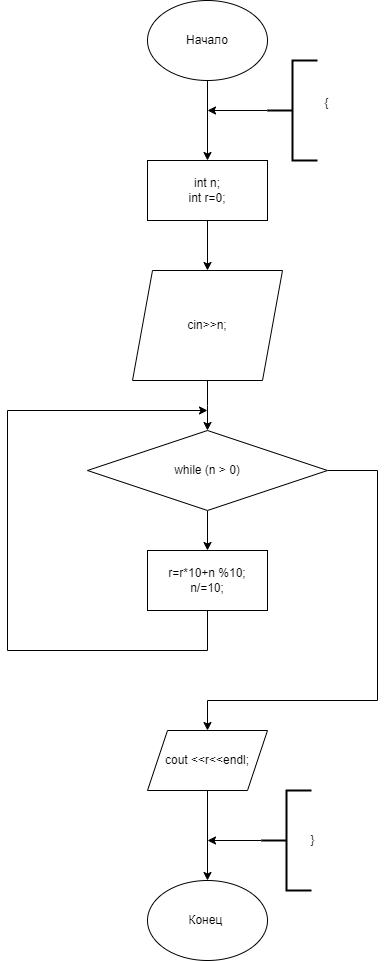

The diagram above was exported from draw.io. Its source (the exported page's mxGraphModel, read from the mxfile embedded in the PNG):
<mxGraphModel dx="1050" dy="725" grid="1" gridSize="10" guides="1" tooltips="1" connect="1" arrows="1" fold="1" page="1" pageScale="1" pageWidth="827" pageHeight="1169" math="0" shadow="0">
  <root>
    <mxCell id="0" />
    <mxCell id="1" parent="0" />
    <mxCell id="AV6uibreEmdL5QUzjfC2-8" style="edgeStyle=orthogonalEdgeStyle;rounded=0;orthogonalLoop=1;jettySize=auto;html=1;exitX=0.5;exitY=1;exitDx=0;exitDy=0;entryX=0.5;entryY=0;entryDx=0;entryDy=0;" parent="1" source="AV6uibreEmdL5QUzjfC2-1" target="AV6uibreEmdL5QUzjfC2-4" edge="1">
      <mxGeometry relative="1" as="geometry" />
    </mxCell>
    <mxCell id="AV6uibreEmdL5QUzjfC2-1" value="int n;&lt;div&gt;int r=0;&lt;/div&gt;" style="rounded=0;whiteSpace=wrap;html=1;" parent="1" vertex="1">
      <mxGeometry x="250" y="170" width="120" height="60" as="geometry" />
    </mxCell>
    <mxCell id="AV6uibreEmdL5QUzjfC2-9" style="edgeStyle=orthogonalEdgeStyle;rounded=0;orthogonalLoop=1;jettySize=auto;html=1;exitX=0.5;exitY=1;exitDx=0;exitDy=0;entryX=0.5;entryY=0;entryDx=0;entryDy=0;" parent="1" source="AV6uibreEmdL5QUzjfC2-4" edge="1">
      <mxGeometry relative="1" as="geometry">
        <mxPoint x="310" y="440" as="targetPoint" />
      </mxGeometry>
    </mxCell>
    <mxCell id="AV6uibreEmdL5QUzjfC2-4" value="cin&amp;gt;&amp;gt;n;" style="shape=parallelogram;perimeter=parallelogramPerimeter;whiteSpace=wrap;html=1;fixedSize=1;" parent="1" vertex="1">
      <mxGeometry x="235" y="280" width="150" height="110" as="geometry" />
    </mxCell>
    <mxCell id="AV6uibreEmdL5QUzjfC2-7" style="edgeStyle=orthogonalEdgeStyle;rounded=0;orthogonalLoop=1;jettySize=auto;html=1;exitX=0.5;exitY=1;exitDx=0;exitDy=0;entryX=0.5;entryY=0;entryDx=0;entryDy=0;" parent="1" source="AV6uibreEmdL5QUzjfC2-6" target="AV6uibreEmdL5QUzjfC2-1" edge="1">
      <mxGeometry relative="1" as="geometry" />
    </mxCell>
    <mxCell id="AV6uibreEmdL5QUzjfC2-6" value="Начало" style="ellipse;whiteSpace=wrap;html=1;" parent="1" vertex="1">
      <mxGeometry x="250" y="10" width="120" height="80" as="geometry" />
    </mxCell>
    <mxCell id="AV6uibreEmdL5QUzjfC2-29" style="edgeStyle=orthogonalEdgeStyle;rounded=0;orthogonalLoop=1;jettySize=auto;html=1;exitX=0.5;exitY=1;exitDx=0;exitDy=0;entryX=0.5;entryY=0;entryDx=0;entryDy=0;" parent="1" source="AV6uibreEmdL5QUzjfC2-26" target="AV6uibreEmdL5QUzjfC2-28" edge="1">
      <mxGeometry relative="1" as="geometry" />
    </mxCell>
    <mxCell id="AV6uibreEmdL5QUzjfC2-32" style="edgeStyle=orthogonalEdgeStyle;rounded=0;orthogonalLoop=1;jettySize=auto;html=1;exitX=1;exitY=0.5;exitDx=0;exitDy=0;entryX=0.5;entryY=0;entryDx=0;entryDy=0;" parent="1" source="AV6uibreEmdL5QUzjfC2-26" target="AV6uibreEmdL5QUzjfC2-30" edge="1">
      <mxGeometry relative="1" as="geometry">
        <mxPoint x="310" y="700" as="targetPoint" />
        <Array as="points">
          <mxPoint x="480" y="480" />
          <mxPoint x="480" y="710" />
          <mxPoint x="310" y="710" />
        </Array>
      </mxGeometry>
    </mxCell>
    <mxCell id="AV6uibreEmdL5QUzjfC2-26" value="while (n &amp;gt; 0)" style="rhombus;whiteSpace=wrap;html=1;" parent="1" vertex="1">
      <mxGeometry x="190" y="440" width="240" height="80" as="geometry" />
    </mxCell>
    <mxCell id="AV6uibreEmdL5QUzjfC2-31" style="edgeStyle=orthogonalEdgeStyle;rounded=0;orthogonalLoop=1;jettySize=auto;html=1;" parent="1" source="AV6uibreEmdL5QUzjfC2-28" edge="1">
      <mxGeometry relative="1" as="geometry">
        <mxPoint x="310" y="420" as="targetPoint" />
        <Array as="points">
          <mxPoint x="310" y="660" />
          <mxPoint x="110" y="660" />
          <mxPoint x="110" y="420" />
        </Array>
      </mxGeometry>
    </mxCell>
    <mxCell id="AV6uibreEmdL5QUzjfC2-28" value="r=r*10+n %10;&lt;div&gt;n/=10;&lt;/div&gt;" style="rounded=0;whiteSpace=wrap;html=1;" parent="1" vertex="1">
      <mxGeometry x="250" y="560" width="120" height="60" as="geometry" />
    </mxCell>
    <mxCell id="AV6uibreEmdL5QUzjfC2-34" style="edgeStyle=orthogonalEdgeStyle;rounded=0;orthogonalLoop=1;jettySize=auto;html=1;exitX=0.5;exitY=1;exitDx=0;exitDy=0;entryX=0.5;entryY=0;entryDx=0;entryDy=0;" parent="1" source="AV6uibreEmdL5QUzjfC2-30" target="AV6uibreEmdL5QUzjfC2-33" edge="1">
      <mxGeometry relative="1" as="geometry" />
    </mxCell>
    <mxCell id="AV6uibreEmdL5QUzjfC2-30" value="cout &amp;lt;&amp;lt;r&amp;lt;&amp;lt;endl;" style="shape=parallelogram;perimeter=parallelogramPerimeter;whiteSpace=wrap;html=1;fixedSize=1;" parent="1" vertex="1">
      <mxGeometry x="250" y="740" width="120" height="60" as="geometry" />
    </mxCell>
    <mxCell id="AV6uibreEmdL5QUzjfC2-33" value="Конец&amp;nbsp;" style="ellipse;whiteSpace=wrap;html=1;" parent="1" vertex="1">
      <mxGeometry x="250" y="890" width="120" height="80" as="geometry" />
    </mxCell>
    <mxCell id="gbNvd9QxNV0FcuL68D9R-2" style="edgeStyle=orthogonalEdgeStyle;rounded=0;orthogonalLoop=1;jettySize=auto;html=1;exitX=0;exitY=0.5;exitDx=0;exitDy=0;exitPerimeter=0;" edge="1" parent="1" source="gbNvd9QxNV0FcuL68D9R-1">
      <mxGeometry relative="1" as="geometry">
        <mxPoint x="310" y="120" as="targetPoint" />
      </mxGeometry>
    </mxCell>
    <mxCell id="gbNvd9QxNV0FcuL68D9R-1" value="" style="strokeWidth=2;html=1;shape=mxgraph.flowchart.annotation_2;align=left;labelPosition=right;pointerEvents=1;" vertex="1" parent="1">
      <mxGeometry x="370" y="70" width="50" height="100" as="geometry" />
    </mxCell>
    <mxCell id="gbNvd9QxNV0FcuL68D9R-3" value="{" style="text;html=1;align=center;verticalAlign=middle;resizable=0;points=[];autosize=1;strokeColor=none;fillColor=none;" vertex="1" parent="1">
      <mxGeometry x="414" y="98" width="30" height="30" as="geometry" />
    </mxCell>
    <mxCell id="gbNvd9QxNV0FcuL68D9R-5" style="edgeStyle=orthogonalEdgeStyle;rounded=0;orthogonalLoop=1;jettySize=auto;html=1;exitX=0;exitY=0.5;exitDx=0;exitDy=0;exitPerimeter=0;" edge="1" parent="1" source="gbNvd9QxNV0FcuL68D9R-4">
      <mxGeometry relative="1" as="geometry">
        <mxPoint x="310" y="850" as="targetPoint" />
      </mxGeometry>
    </mxCell>
    <mxCell id="gbNvd9QxNV0FcuL68D9R-4" value="" style="strokeWidth=2;html=1;shape=mxgraph.flowchart.annotation_2;align=left;labelPosition=right;pointerEvents=1;" vertex="1" parent="1">
      <mxGeometry x="364" y="800" width="50" height="100" as="geometry" />
    </mxCell>
    <mxCell id="gbNvd9QxNV0FcuL68D9R-6" value="}" style="text;html=1;align=center;verticalAlign=middle;resizable=0;points=[];autosize=1;strokeColor=none;fillColor=none;" vertex="1" parent="1">
      <mxGeometry x="400" y="835" width="30" height="30" as="geometry" />
    </mxCell>
  </root>
</mxGraphModel>